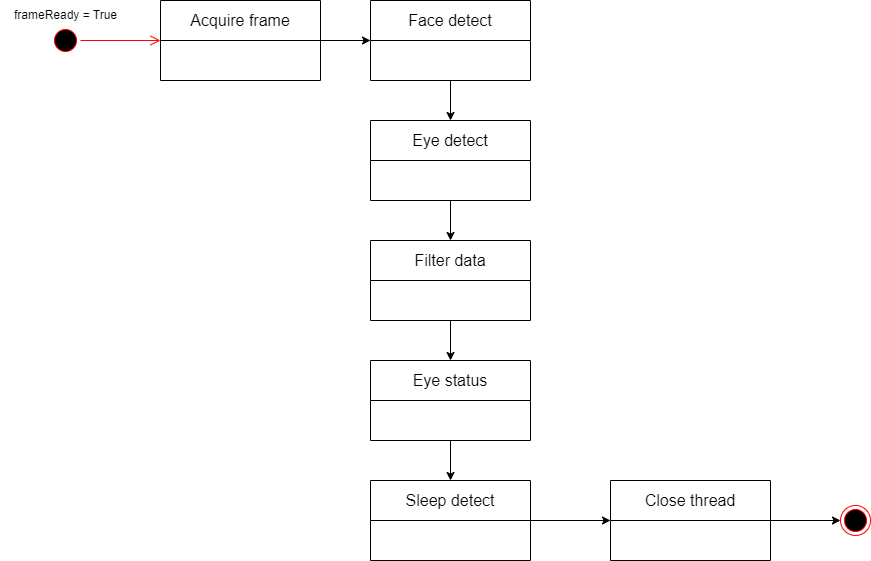

The diagram above was exported from draw.io. Its source (the exported page's mxGraphModel, read from the mxfile embedded in the PNG):
<mxGraphModel dx="1434" dy="736" grid="1" gridSize="10" guides="1" tooltips="1" connect="1" arrows="1" fold="1" page="1" pageScale="1" pageWidth="1169" pageHeight="827" math="0" shadow="0">
  <root>
    <mxCell id="0" />
    <mxCell id="1" parent="0" />
    <mxCell id="yk_O526jLgF8-ONYDdpf-4" style="edgeStyle=orthogonalEdgeStyle;rounded=0;orthogonalLoop=1;jettySize=auto;html=1;entryX=0;entryY=0.5;entryDx=0;entryDy=0;" edge="1" parent="1" source="yVMtQOCGja7ER9Q2EQoE-6" target="yk_O526jLgF8-ONYDdpf-3">
      <mxGeometry relative="1" as="geometry" />
    </mxCell>
    <mxCell id="yVMtQOCGja7ER9Q2EQoE-6" value="Acquire frame" style="swimlane;fontStyle=0;childLayout=stackLayout;horizontal=1;startSize=40;fillColor=none;horizontalStack=0;resizeParent=1;resizeParentMax=0;resizeLast=0;collapsible=1;marginBottom=0;whiteSpace=wrap;html=1;fontSize=16;" parent="1" vertex="1">
      <mxGeometry x="270" y="120" width="160" height="80" as="geometry" />
    </mxCell>
    <mxCell id="yVMtQOCGja7ER9Q2EQoE-20" style="edgeStyle=orthogonalEdgeStyle;rounded=0;orthogonalLoop=1;jettySize=auto;html=1;" parent="1" target="yVMtQOCGja7ER9Q2EQoE-19" edge="1">
      <mxGeometry relative="1" as="geometry">
        <mxPoint x="880" y="640" as="sourcePoint" />
      </mxGeometry>
    </mxCell>
    <mxCell id="yVMtQOCGja7ER9Q2EQoE-19" value="" style="ellipse;html=1;shape=endState;fillColor=#000000;strokeColor=#ff0000;" parent="1" vertex="1">
      <mxGeometry x="950" y="625" width="30" height="30" as="geometry" />
    </mxCell>
    <mxCell id="yVMtQOCGja7ER9Q2EQoE-21" value="" style="ellipse;html=1;shape=startState;fillColor=#000000;strokeColor=#ff0000;" parent="1" vertex="1">
      <mxGeometry x="160" y="145" width="30" height="30" as="geometry" />
    </mxCell>
    <mxCell id="yVMtQOCGja7ER9Q2EQoE-22" value="" style="edgeStyle=orthogonalEdgeStyle;html=1;verticalAlign=bottom;endArrow=open;endSize=8;strokeColor=#ff0000;rounded=0;entryX=0;entryY=0.5;entryDx=0;entryDy=0;" parent="1" source="yVMtQOCGja7ER9Q2EQoE-21" target="yVMtQOCGja7ER9Q2EQoE-6" edge="1">
      <mxGeometry relative="1" as="geometry">
        <mxPoint x="175" y="235" as="targetPoint" />
      </mxGeometry>
    </mxCell>
    <mxCell id="yk_O526jLgF8-ONYDdpf-2" value="frameReady = True" style="text;html=1;align=center;verticalAlign=middle;resizable=0;points=[];autosize=1;strokeColor=none;fillColor=none;" vertex="1" parent="1">
      <mxGeometry x="110" y="120" width="130" height="30" as="geometry" />
    </mxCell>
    <mxCell id="yk_O526jLgF8-ONYDdpf-6" style="edgeStyle=orthogonalEdgeStyle;rounded=0;orthogonalLoop=1;jettySize=auto;html=1;entryX=0.5;entryY=0;entryDx=0;entryDy=0;" edge="1" parent="1" source="yk_O526jLgF8-ONYDdpf-3" target="yk_O526jLgF8-ONYDdpf-5">
      <mxGeometry relative="1" as="geometry" />
    </mxCell>
    <mxCell id="yk_O526jLgF8-ONYDdpf-3" value="Face detect" style="swimlane;fontStyle=0;childLayout=stackLayout;horizontal=1;startSize=40;fillColor=none;horizontalStack=0;resizeParent=1;resizeParentMax=0;resizeLast=0;collapsible=1;marginBottom=0;whiteSpace=wrap;html=1;fontSize=16;" vertex="1" parent="1">
      <mxGeometry x="480" y="120" width="160" height="80" as="geometry" />
    </mxCell>
    <mxCell id="yk_O526jLgF8-ONYDdpf-8" style="edgeStyle=orthogonalEdgeStyle;rounded=0;orthogonalLoop=1;jettySize=auto;html=1;exitX=0.5;exitY=1;exitDx=0;exitDy=0;entryX=0.5;entryY=0;entryDx=0;entryDy=0;" edge="1" parent="1" source="yk_O526jLgF8-ONYDdpf-5" target="yk_O526jLgF8-ONYDdpf-7">
      <mxGeometry relative="1" as="geometry" />
    </mxCell>
    <mxCell id="yk_O526jLgF8-ONYDdpf-5" value="Eye detect" style="swimlane;fontStyle=0;childLayout=stackLayout;horizontal=1;startSize=40;fillColor=none;horizontalStack=0;resizeParent=1;resizeParentMax=0;resizeLast=0;collapsible=1;marginBottom=0;whiteSpace=wrap;html=1;fontSize=16;" vertex="1" parent="1">
      <mxGeometry x="480" y="240" width="160" height="80" as="geometry" />
    </mxCell>
    <mxCell id="yk_O526jLgF8-ONYDdpf-10" style="edgeStyle=orthogonalEdgeStyle;rounded=0;orthogonalLoop=1;jettySize=auto;html=1;exitX=0.5;exitY=1;exitDx=0;exitDy=0;" edge="1" parent="1" source="yk_O526jLgF8-ONYDdpf-7" target="yk_O526jLgF8-ONYDdpf-9">
      <mxGeometry relative="1" as="geometry" />
    </mxCell>
    <mxCell id="yk_O526jLgF8-ONYDdpf-7" value="Filter data" style="swimlane;fontStyle=0;childLayout=stackLayout;horizontal=1;startSize=40;fillColor=none;horizontalStack=0;resizeParent=1;resizeParentMax=0;resizeLast=0;collapsible=1;marginBottom=0;whiteSpace=wrap;html=1;fontSize=16;" vertex="1" parent="1">
      <mxGeometry x="480" y="360" width="160" height="80" as="geometry" />
    </mxCell>
    <mxCell id="yk_O526jLgF8-ONYDdpf-13" style="edgeStyle=orthogonalEdgeStyle;rounded=0;orthogonalLoop=1;jettySize=auto;html=1;exitX=0.5;exitY=1;exitDx=0;exitDy=0;entryX=0.5;entryY=0;entryDx=0;entryDy=0;" edge="1" parent="1" source="yk_O526jLgF8-ONYDdpf-9" target="yk_O526jLgF8-ONYDdpf-11">
      <mxGeometry relative="1" as="geometry" />
    </mxCell>
    <mxCell id="yk_O526jLgF8-ONYDdpf-9" value="Eye status" style="swimlane;fontStyle=0;childLayout=stackLayout;horizontal=1;startSize=40;fillColor=none;horizontalStack=0;resizeParent=1;resizeParentMax=0;resizeLast=0;collapsible=1;marginBottom=0;whiteSpace=wrap;html=1;fontSize=16;" vertex="1" parent="1">
      <mxGeometry x="480" y="480" width="160" height="80" as="geometry" />
    </mxCell>
    <mxCell id="yk_O526jLgF8-ONYDdpf-15" style="edgeStyle=orthogonalEdgeStyle;rounded=0;orthogonalLoop=1;jettySize=auto;html=1;entryX=0;entryY=0.5;entryDx=0;entryDy=0;" edge="1" parent="1" source="yk_O526jLgF8-ONYDdpf-11" target="yk_O526jLgF8-ONYDdpf-14">
      <mxGeometry relative="1" as="geometry" />
    </mxCell>
    <mxCell id="yk_O526jLgF8-ONYDdpf-11" value="Sleep detect" style="swimlane;fontStyle=0;childLayout=stackLayout;horizontal=1;startSize=40;fillColor=none;horizontalStack=0;resizeParent=1;resizeParentMax=0;resizeLast=0;collapsible=1;marginBottom=0;whiteSpace=wrap;html=1;fontSize=16;" vertex="1" parent="1">
      <mxGeometry x="480" y="600" width="160" height="80" as="geometry" />
    </mxCell>
    <mxCell id="yk_O526jLgF8-ONYDdpf-14" value="Close thread" style="swimlane;fontStyle=0;childLayout=stackLayout;horizontal=1;startSize=40;fillColor=none;horizontalStack=0;resizeParent=1;resizeParentMax=0;resizeLast=0;collapsible=1;marginBottom=0;whiteSpace=wrap;html=1;fontSize=16;" vertex="1" parent="1">
      <mxGeometry x="720" y="600" width="160" height="80" as="geometry" />
    </mxCell>
  </root>
</mxGraphModel>